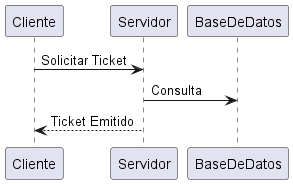

The diagram above was rendered by PlantUML. Its source (embedded in the PNG):
@startuml
Cliente -> Servidor: Solicitar Ticket
Servidor -> BaseDeDatos: Consulta
Servidor --> Cliente: Ticket Emitido
@enduml